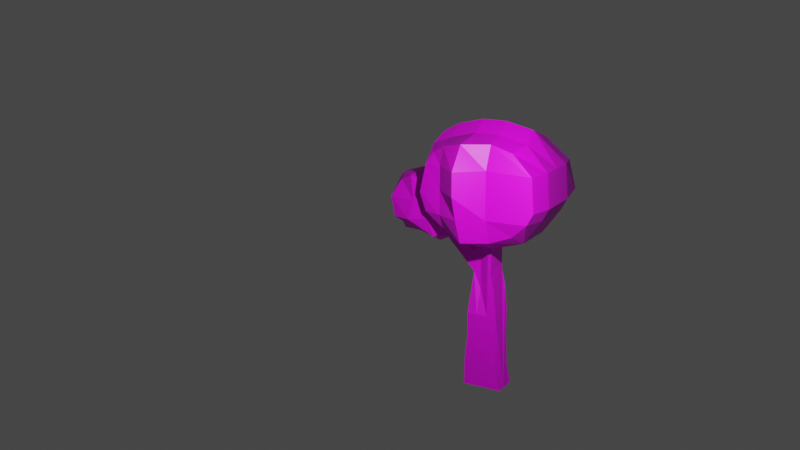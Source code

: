 # Source: tree.blend  (saved by Blender 2.83.20; exported with 4.5.12 LTS)
import bpy
from mathutils import Matrix  # noqa: F401  (used for matrix-valued properties, if any)

bpy.ops.wm.read_factory_settings(use_empty=True)
scene = bpy.context.scene
scene.name = 'Scene'

# ---- collections
col_collection = bpy.data.collections.new('Collection'); scene.collection.children.link(col_collection)
col_collection_1 = bpy.data.collections.new('Collection 1'); scene.collection.children.link(col_collection_1)

# ---- images (referenced by path relative to the original .blend; pixels are not part of the script)
import os
ASSET_DIR = os.environ.get("B2B_ASSET_DIR", "")  # directory of the original .blend (textures are referenced by path, not embedded)
HERE = os.path.dirname(os.path.abspath(__file__))  # packed textures are extracted next to this script under _unpacked/

def load_image(name, relpath, width, height, colorspace="sRGB"):
    """Load a texture the original file referenced (path relative to the .blend, or extracted next to this script)."""
    p = next((c for c in (os.path.join(HERE, relpath), os.path.join(ASSET_DIR, relpath)) if relpath and os.path.exists(c)), "")
    if p:
        img = bpy.data.images.load(p, check_existing=True)
        img.name = name
    else:  # same state as the original file: an image datablock whose file is absent (Cycles renders it pink)
        img = bpy.data.images.new(name, width, height)
        img.source = "FILE"
        img.filepath = "//" + (relpath or name)
    img.colorspace_settings.name = colorspace
    return img
img_purple_jpg = load_image('purple.jpg', 'purple.jpg', 1024, 1024, 'sRGB')
img_brown_jpg = load_image('brown.jpg', 'brown.jpg', 1024, 1024, 'sRGB')

# ---- materials (node trees are filled in below, after node groups)
mat_leaf = bpy.data.materials.new('leaf')
mat_leaf.use_transparent_shadow = False
mat_trunk = bpy.data.materials.new('trunk')
mat_trunk.use_transparent_shadow = False

# ---- material node trees
mat_leaf.use_nodes = True; mat_leaf.node_tree.nodes.clear()
_N = mat_leaf.node_tree.nodes; _L = mat_leaf.node_tree.links
n0 = _N.new('ShaderNodeBsdfPrincipled'); n0.name = 'Principled BSDF'; n0.location = (10, 300)
n0.distribution = 'GGX'
n0.subsurface_method = 'BURLEY'
n0.inputs[3].default_value = 1.45
n0.inputs[27].default_value = (0.0, 0.0, 0.0, 1.0)
n0.inputs[28].default_value = 1.0
n1 = _N.new('ShaderNodeOutputMaterial'); n1.name = 'Material Output'; n1.location = (300, 300)
n2 = _N.new('ShaderNodeTexImage'); n2.name = 'Image Texture'; n2.location = (-280, 270)
n2.image = img_purple_jpg
_L.new(n0.outputs[0], n1.inputs[0])
_L.new(n2.outputs[0], n0.inputs[0])
n1.is_active_output = True
mat_trunk.use_nodes = True; mat_trunk.node_tree.nodes.clear()
_N = mat_trunk.node_tree.nodes; _L = mat_trunk.node_tree.links
n0 = _N.new('ShaderNodeBsdfPrincipled'); n0.name = 'Principled BSDF'; n0.location = (10, 300)
n0.distribution = 'GGX'
n0.subsurface_method = 'BURLEY'
n0.inputs[3].default_value = 1.45
n0.inputs[27].default_value = (0.0, 0.0, 0.0, 1.0)
n0.inputs[28].default_value = 1.0
n1 = _N.new('ShaderNodeOutputMaterial'); n1.name = 'Material Output'; n1.location = (300, 300)
n2 = _N.new('ShaderNodeTexImage'); n2.name = 'Image Texture'; n2.location = (-334, 181)
n2.image = img_brown_jpg
_L.new(n0.outputs[0], n1.inputs[0])
_L.new(n2.outputs[0], n0.inputs[0])
n1.is_active_output = True

# ---- world
world_world = bpy.data.worlds.new('World'); scene.world = world_world
world_world.use_nodes = True; world_world.node_tree.nodes.clear()
_N = world_world.node_tree.nodes; _L = world_world.node_tree.links
n0 = _N.new('ShaderNodeOutputWorld'); n0.name = 'World Output'; n0.location = (300, 300)
n1 = _N.new('ShaderNodeBackground'); n1.name = 'Background'; n1.location = (10, 300)
n1.inputs[0].default_value = (0.05088, 0.05088, 0.05088, 1.0)
_L.new(n1.outputs[0], n0.inputs[0])
n0.is_active_output = True
world_world.color = (0.05088, 0.05088, 0.05088)
world_world.use_sun_shadow = False
world_world.sun_shadow_jitter_overblur = 0.0

# ---- cameras
cam_camera = bpy.data.cameras.new('Camera')
cam_camera.clip_end = 100.0
cam_camera.ortho_scale = 7.314

# ---- lights
light_light = bpy.data.lights.new('Light', 'POINT')
light_light.transmission_factor = 0.0
light_light.energy = 1000.0
light_light.shadow_soft_size = 0.1
light_light.shadow_maximum_resolution = 0.006
light_light.use_absolute_resolution = True

# ---- meshes
me_cube_003 = bpy.data.meshes.new('Cube.003')
me_cube_003.from_pydata([(-0.3397, 0.2755, 3.122), (-0.4722, 0.5516, 2.963), (-0.5075, 0.2402, 3.319), (-0.1431, 0.2137, 2.963), (0.3539, 0.2137, 2.963), (-0.1431, 0.1783, 3.319), (-0.1431, 0.5516, 2.804), (0.3539, 0.5516, 2.804), (-0.1431, 1.004, 2.954), (-0.4722, 1.004, 3.113), (0.3539, 1.004, 2.954), (-0.1431, 1.386, 2.981), (-0.3485, 1.28, 3.14), (0.2479, 1.289, 2.981), (-0.1431, 1.545, 3.301), (-0.5163, 1.439, 3.301), (0.2479, 1.448, 3.301), (-0.1431, 1.625, 3.727), (-0.5163, 1.519, 3.727), (0.2479, 1.528, 3.727), (-0.1431, 1.439, 4.171), (-0.4015, 1.333, 4.092), (0.1684, 1.439, 4.171), (-0.1431, 1.049, 4.295), (-0.5252, 1.049, 4.215), (0.1684, 1.049, 4.295), (-0.1431, 0.6311, 4.206), (-0.5252, 0.6311, 4.127), (0.1684, 0.6311, 4.206), (-0.1431, 0.3815, 3.959), (-0.3927, 0.4433, 3.88), (0.1684, 0.3815, 3.959), (-0.1431, 0.05467, 3.798), (-0.5075, 0.1165, 3.798), (0.3539, 0.05467, 3.798), (0.5593, 0.2225, 3.798), (0.3539, 0.1783, 3.319), (0.6653, 0.3462, 3.38), (0.5858, 0.3815, 3.104), (0.7889, 0.6046, 3.442), (0.7889, 1.049, 3.363), (0.6829, 0.5516, 3.798), (0.7094, 0.5516, 2.945), (0.7094, 1.004, 3.095), (0.6034, 1.289, 3.122), (0.6829, 1.448, 3.363), (0.5769, 1.528, 3.727), (0.3473, 1.342, 4.145), (0.6829, 0.9248, 3.727), (0.4533, 1.049, 4.268), (0.4533, 0.6311, 4.18), (0.3296, 0.5493, 3.933), (-0.64, 0.5516, 3.798), (-0.64, 0.9248, 3.727), (-0.64, 0.6046, 3.38), (-0.64, 1.049, 3.301), (0.1376, -0.2306, 2.68), (0.2753, -0.1283, -0.241), (0.2753, -0.6889, 2.956), (0.2753, -0.9486, -0.2599), (-0.1193, -0.2306, 2.669), (-0.2899, -0.1283, -0.241), (-0.2899, -0.6889, 2.956), (-0.2899, -0.9486, -0.2599), (-0.2899, -0.3891, -0.2473), (-0.2899, -0.6206, -0.2473), (-0.2899, -0.6206, 2.956), (-0.1193, -0.3891, 2.94), (0.2753, -0.6206, -0.2473), (0.2753, -0.3891, -0.2473), (0.2753, -0.3891, 2.956), (0.2753, -0.6206, 2.956), (-0.07689, -0.9486, -0.2599), (0.1115, -0.9486, -0.2599), (-0.07689, -0.2306, 2.685), (0.1115, -0.2306, 2.685), (0.1115, -0.1283, -0.241), (-0.07689, -0.1283, -0.241), (0.1115, -0.6889, 2.956), (-0.07689, -0.6889, 2.956), (0.1115, -0.3891, -0.2473), (-0.07689, -0.3891, -0.2473), (0.1115, -0.6206, -0.2473), (-0.07689, -0.6206, -0.2473), (-0.07689, -0.3891, 2.956), (0.1115, -0.3891, 2.956), (-0.07689, -0.6206, 2.956), (0.1115, -0.6206, 2.956), (-0.1193, 0.7532, 3.497), (-0.1193, -0.2385, 2.232), (-0.2899, -0.1834, 1.354), (-0.2899, -0.1834, 0.8205), (-0.2899, -0.1283, 0.2929), (-0.2899, -0.8266, 0.2992), (-0.2899, -0.8266, 0.8331), (-0.2899, -0.8266, 1.367), (-0.2899, -0.7715, 1.888), (-0.2899, -0.6889, 2.422), (0.2753, -0.6889, 2.422), (0.2753, -0.7715, 1.888), (0.2753, -0.8266, 1.367), (0.2753, -0.8266, 0.8331), (0.2753, -0.8266, 0.2992), (0.1376, 0.7532, 3.508), (0.1376, -0.2385, 2.242), (0.2753, -0.1834, 1.354), (0.2753, -0.1834, 0.8205), (0.2753, -0.1283, 0.2929), (0.2753, -0.3891, 2.422), (0.2753, -0.3891, 1.888), (0.2753, -0.3891, 1.354), (0.2753, -0.3891, 0.8205), (0.2753, -0.3891, 0.2866), (0.2753, -0.6206, 2.422), (0.2753, -0.6206, 1.888), (0.2753, -0.6206, 1.354), (0.2753, -0.6206, 0.8205), (0.2753, -0.6206, 0.2866), (-0.2899, -0.6206, 2.422), (-0.2899, -0.6206, 1.888), (-0.2899, -0.6206, 1.354), (-0.2899, -0.6206, 0.8205), (-0.2899, -0.6206, 0.2866), (-0.1193, -0.3891, 2.407), (-0.1193, -0.3891, 1.873), (-0.2899, -0.3891, 1.354), (-0.2899, -0.3891, 0.8205), (-0.2899, -0.3891, 0.2866), (-0.07689, 0.7532, 3.513), (-0.07689, -0.2385, 2.248), (-0.07689, -0.1834, 1.354), (-0.07689, -0.1834, 0.8205), (-0.07689, -0.1283, 0.2929), (0.1115, 0.7532, 3.513), (0.1115, -0.2385, 2.248), (0.1115, -0.1834, 1.354), (0.1115, -0.1834, 0.8205), (0.1115, -0.1283, 0.2929), (-0.1193, 0.8045, 3.36), (-0.2899, -0.6889, 2.263), (0.2753, -0.6889, 2.263), (0.1376, 0.8045, 3.371), (0.2753, -0.3891, 2.263), (0.2753, -0.6206, 2.263), (-0.2899, -0.6206, 2.263), (-0.1193, -0.3891, 2.247), (-0.07689, 0.8045, 3.376), (0.1115, 0.8045, 3.376), (-0.8376, -1.362, 3.286), (-0.8376, -0.8895, 3.103), (-0.5008, -1.485, 3.103), (-1.008, -1.736, 3.616), (-1.008, -1.872, 3.865), (-1.008, -0.8623, 3.603), (-0.5008, -1.859, 3.616), (-0.5008, -1.995, 3.865), (-0.0007793, -1.859, 3.616), (-0.0007794, -1.485, 3.103), (-0.0007793, -1.995, 3.865), (0.4992, -1.859, 3.616), (0.4992, -1.485, 3.103), (0.4992, -1.995, 3.865), (0.9924, -1.736, 3.616), (0.802, -1.362, 3.28), (1.278, -1.872, 3.912), (1.094, -0.9439, 3.603), (0.904, -0.9711, 3.096), (1.38, -0.9439, 4.15), (1.094, -0.4439, 3.603), (0.904, -0.4711, 3.096), (1.38, -0.4439, 4.15), (1.094, 0.05606, 3.603), (0.904, 0.05606, 3.28), (1.38, 0.05606, 4.15), (0.9924, 0.6377, 3.603), (0.802, 0.4609, 3.416), (1.278, 0.7737, 4.035), (0.404, 0.5153, 3.603), (0.404, 0.3385, 3.239), (0.404, 0.6513, 3.987), (-0.09598, 0.5153, 3.603), (-0.09598, 0.3385, 3.239), (-0.09598, 0.6513, 3.987), (-0.5076, 0.6377, 3.603), (-0.5076, 0.4609, 3.239), (-0.5076, 0.7737, 3.987), (-0.8784, 0.5153, 3.603), (-0.7084, 0.3385, 3.422), (-0.8784, 0.6513, 3.987), (-1.008, 0.1377, 3.603), (-0.8376, 0.1377, 3.286), (-1.008, 0.1377, 4.103), (-1.28, -0.3419, 3.603), (-1.11, -0.3691, 3.103), (-1.45, -0.3419, 4.11), (-1.45, -0.3419, 4.61), (-1.008, -0.8623, 4.103), (-1.008, -0.8623, 4.603), (-0.8784, -0.8963, 5.11), (-1.008, -1.818, 4.576), (-0.8784, -1.362, 4.974), (-0.5008, -1.94, 4.576), (-0.5008, -1.485, 5.103), (-0.0007793, -1.94, 4.576), (-0.164, -1.485, 5.327), (0.4992, -1.94, 4.576), (0.4992, -1.485, 5.103), (0.9924, -1.818, 4.576), (0.8292, -1.362, 4.919), (1.094, -0.9439, 4.603), (0.9312, -0.9779, 5.055), (1.094, -0.4439, 4.603), (0.9312, -0.4779, 5.055), (1.094, 0.05606, 4.603), (0.9312, 0.05606, 4.919), (0.9924, 0.6377, 4.603), (0.8292, 0.5357, 4.763), (0.404, 0.5153, 4.603), (0.404, 0.4133, 4.946), (-0.09598, 0.5153, 4.603), (-0.2592, 0.4133, 5.171), (-0.5076, 0.6377, 4.603), (-0.5076, 0.5357, 4.946), (-0.8784, 0.5153, 4.603), (-0.7492, 0.4133, 4.817), (-1.008, 0.1377, 4.603), (-0.8784, 0.1377, 4.974), (-1.15, -0.3759, 5.11), (-0.5076, 0.1377, 5.103), (-0.1708, 0.1377, 5.327), (-0.5076, -0.3963, 5.239), (-0.1708, -0.3963, 5.463), (-0.5076, -0.8963, 5.239), (-0.1708, -0.8963, 5.463), (0.4924, -0.8963, 5.239), (0.4924, -0.3963, 5.239), (0.4924, 0.1377, 5.103), (-0.5076, -0.3895, 2.919), (-0.00758, -0.3895, 2.919), (-0.5076, -0.8895, 2.919), (-0.5076, 0.1377, 3.103), (-0.00758, 0.1377, 3.103), (0.4924, 0.1377, 3.103), (0.4924, -0.3895, 2.919), (0.4924, -0.8895, 2.919), (-0.00758, -0.8895, 2.919)], [], [(1, 6, 3, 0), (0, 2, 54, 1), (3, 5, 2, 0), (6, 7, 4, 3), (4, 36, 5, 3), (9, 8, 6, 1), (8, 10, 7, 6), (12, 11, 8, 9), (11, 13, 10, 8), (12, 15, 14, 11), (11, 14, 16, 13), (15, 18, 17, 14), (14, 17, 19, 16), (18, 21, 20, 17), (17, 20, 22, 19), (20, 21, 24, 23), (22, 20, 23, 25), (23, 24, 27, 26), (25, 23, 26, 28), (26, 27, 30, 29), (28, 26, 29, 31), (32, 29, 30, 33), (34, 31, 29, 32), (5, 32, 33, 2), (36, 34, 32, 5), (35, 51, 31, 34), (37, 35, 34, 36), (38, 37, 36, 4), (42, 39, 37, 38), (39, 41, 35, 37), (43, 40, 39, 42), (40, 48, 41, 39), (7, 42, 38, 4), (10, 43, 42, 7), (13, 44, 43, 10), (44, 45, 40, 43), (13, 16, 45, 44), (45, 46, 48, 40), (16, 19, 46, 45), (46, 47, 49, 48), (19, 22, 47, 46), (48, 49, 50, 41), (47, 22, 25, 49), (49, 25, 28, 50), (50, 28, 31, 51), (41, 50, 51, 35), (33, 30, 27, 52), (2, 33, 52, 54), (52, 27, 24, 53), (54, 52, 53, 55), (1, 54, 55, 9), (55, 53, 18, 15), (9, 55, 15, 12), (53, 24, 21, 18), (86, 66, 62, 79), (123, 67, 60, 88), (82, 68, 59, 73), (133, 75, 56, 103), (113, 71, 58, 98), (103, 56, 70, 108), (108, 70, 71, 113), (76, 57, 69, 80), (80, 69, 68, 82), (97, 62, 66, 118), (118, 66, 67, 123), (74, 60, 67, 84), (84, 67, 66, 86), (70, 85, 87, 71), (85, 84, 86, 87), (56, 75, 85, 70), (75, 74, 84, 85), (64, 81, 83, 65), (81, 80, 82, 83), (61, 77, 81, 64), (77, 76, 80, 81), (88, 60, 74, 128), (128, 74, 75, 133), (65, 83, 72, 63), (83, 82, 73, 72), (71, 87, 78, 58), (87, 86, 79, 78), (77, 132, 137, 76), (132, 131, 136, 137), (131, 130, 135, 136), (130, 129, 134, 135), (146, 128, 133, 147), (61, 92, 132, 77), (92, 91, 131, 132), (91, 90, 130, 131), (90, 89, 129, 130), (138, 88, 128, 146), (65, 122, 127, 64), (122, 121, 126, 127), (121, 120, 125, 126), (120, 119, 124, 125), (144, 118, 123, 145), (63, 93, 122, 65), (93, 94, 121, 122), (94, 95, 120, 121), (95, 96, 119, 120), (139, 97, 118, 144), (69, 112, 117, 68), (112, 111, 116, 117), (111, 110, 115, 116), (110, 109, 114, 115), (142, 108, 113, 143), (57, 107, 112, 69), (107, 106, 111, 112), (106, 105, 110, 111), (105, 104, 109, 110), (141, 103, 108, 142), (68, 117, 102, 59), (117, 116, 101, 102), (116, 115, 100, 101), (115, 114, 99, 100), (143, 113, 98, 140), (76, 137, 107, 57), (137, 136, 106, 107), (136, 135, 105, 106), (135, 134, 104, 105), (147, 133, 103, 141), (64, 127, 92, 61), (127, 126, 91, 92), (126, 125, 90, 91), (125, 124, 89, 90), (145, 123, 88, 138), (124, 145, 138, 89), (134, 147, 141, 104), (114, 143, 140, 99), (104, 141, 142, 109), (109, 142, 143, 114), (96, 139, 144, 119), (119, 144, 145, 124), (89, 138, 146, 129), (129, 146, 147, 134), (73, 59, 102, 101, 100, 99, 140, 98, 58, 78, 79, 62, 97, 139, 96, 95, 94, 93, 63, 72), (148, 151, 153, 149), (149, 239, 150, 148), (150, 154, 151, 148), (154, 155, 152, 151), (151, 152, 196, 153), (157, 156, 154, 150), (156, 158, 155, 154), (160, 159, 156, 157), (159, 161, 158, 156), (163, 162, 159, 160), (162, 164, 161, 159), (166, 165, 162, 163), (165, 167, 164, 162), (169, 168, 165, 166), (168, 170, 167, 165), (172, 171, 168, 169), (171, 173, 170, 168), (175, 174, 171, 172), (174, 176, 173, 171), (178, 177, 174, 175), (177, 179, 176, 174), (181, 180, 177, 178), (180, 182, 179, 177), (184, 183, 180, 181), (183, 185, 182, 180), (187, 186, 183, 184), (186, 188, 185, 183), (190, 189, 186, 187), (189, 191, 188, 186), (193, 192, 189, 190), (192, 194, 191, 189), (149, 153, 192, 193), (153, 196, 194, 192), (196, 197, 195, 194), (194, 195, 225, 191), (152, 199, 197, 196), (197, 198, 227, 195), (199, 200, 198, 197), (201, 202, 200, 199), (155, 201, 199, 152), (203, 204, 202, 201), (158, 203, 201, 155), (205, 206, 204, 203), (161, 205, 203, 158), (207, 208, 206, 205), (164, 207, 205, 161), (209, 210, 208, 207), (167, 209, 207, 164), (211, 212, 210, 209), (170, 211, 209, 167), (213, 214, 212, 211), (173, 213, 211, 170), (215, 216, 214, 213), (176, 215, 213, 173), (217, 218, 216, 215), (179, 217, 215, 176), (219, 220, 218, 217), (182, 219, 217, 179), (221, 222, 220, 219), (185, 221, 219, 182), (223, 224, 222, 221), (188, 223, 221, 185), (225, 226, 224, 223), (191, 225, 223, 188), (195, 227, 226, 225), (222, 224, 226, 228), (228, 226, 227, 230), (220, 222, 228, 229), (229, 228, 230, 231), (230, 227, 198, 232), (231, 230, 232, 233), (232, 198, 200, 202), (233, 232, 202, 204), (234, 233, 204, 206), (235, 231, 233, 234), (210, 234, 206, 208), (212, 235, 234, 210), (214, 236, 235, 212), (236, 229, 231, 235), (216, 218, 236, 214), (218, 220, 229, 236), (190, 240, 237, 193), (193, 237, 239, 149), (240, 241, 238, 237), (237, 238, 245, 239), (187, 184, 240, 190), (184, 181, 241, 240), (181, 178, 242, 241), (241, 242, 243, 238), (242, 172, 169, 243), (178, 175, 172, 242), (243, 169, 166, 244), (238, 243, 244, 245), (244, 166, 163, 160), (245, 244, 160, 157), (239, 245, 157, 150)])
me_cube_003.polygons.foreach_set('material_index', [0, 0, 0, 0, 0, 0, 0, 0, 0, 0, 0, 0, 0, 0, 0, 0, 0, 0, 0, 0, 0, 0, 0, 0, 0, 0, 0, 0, 0, 0, 0, 0, 0, 0, 0, 0, 0, 0, 0, 0, 0, 0, 0, 0, 0, 0, 0, 0, 0, 0, 0, 0, 0, 0, 1, 1, 1, 1, 1, 1, 1, 1, 1, 1, 1, 1, 1, 1, 1, 1, 1, 1, 1, 1, 1, 1, 1, 1, 1, 1, 1, 1, 1, 1, 1, 1, 1, 1, 1, 1, 1, 1, 1, 1, 1, 1, 1, 1, 1, 1, 1, 1, 1, 1, 1, 1, 1, 1, 1, 1, 1, 1, 1, 1, 1, 1, 1, 1, 1, 1, 1, 1, 1, 1, 1, 1, 1, 1, 1, 1, 1, 1, 1, 1, 1, 1, 0, 0, 0, 0, 0, 0, 0, 0, 0, 0, 0, 0, 0, 0, 0, 0, 0, 0, 0, 0, 0, 0, 0, 0, 0, 0, 0, 0, 0, 0, 0, 0, 0, 0, 0, 0, 0, 0, 0, 0, 0, 0, 0, 0, 0, 0, 0, 0, 0, 0, 0, 0, 0, 0, 0, 0, 0, 0, 0, 0, 0, 0, 0, 0, 0, 0, 0, 0, 0, 0, 0, 0, 0, 0, 0, 0, 0, 0, 0, 0, 0, 0, 0, 0, 0, 0, 0, 0, 0, 0, 0, 0, 0, 0, 0, 0])
_uv = me_cube_003.uv_layers.new(name='UVMap')
_uv.uv.foreach_set('vector', [0.3891, 0.4795, 0.3891, 0.459, 0.4326, 0.4795, 0.4246, 0.5, 0.4246, 0.5, 0.4292, 0.5253, 0.3823, 0.5332, 0.3891, 0.4795, 0.4326, 0.4795, 0.4371, 0.5253, 0.4292, 0.5253, 0.4246, 0.5, 0.3891, 0.459, 0.3891, 0.459, 0.4326, 0.4795, 0.4326, 0.4795, 0.4326, 0.4795, 0.4371, 0.5253, 0.4371, 0.5253, 0.4326, 0.4795, 0.3308, 0.4988, 0.3308, 0.4784, 0.3891, 0.459, 0.3891, 0.4795, 0.3308, 0.4784, 0.3308, 0.4784, 0.3891, 0.459, 0.3891, 0.459, 0.2953, 0.5022, 0.2816, 0.4818, 0.3308, 0.4784, 0.3308, 0.4988, 0.2816, 0.4818, 0.2941, 0.4818, 0.3308, 0.4784, 0.3308, 0.4784, 0.2953, 0.5022, 0.2748, 0.523, 0.2611, 0.523, 0.2816, 0.4818, 0.2816, 0.4818, 0.2611, 0.523, 0.2737, 0.523, 0.2941, 0.4818, 0.2748, 0.523, 0.2646, 0.5779, 0.2509, 0.5779, 0.2611, 0.523, 0.2611, 0.523, 0.2509, 0.5779, 0.2634, 0.5779, 0.2737, 0.523, 0.2646, 0.5779, 0.2884, 0.6248, 0.2748, 0.635, 0.2509, 0.5779, 0.2509, 0.5779, 0.2748, 0.635, 0.2748, 0.635, 0.2634, 0.5779, 0.2748, 0.635, 0.2884, 0.6248, 0.3251, 0.6407, 0.3251, 0.6509, 0.2748, 0.635, 0.2748, 0.635, 0.3251, 0.6509, 0.3251, 0.6509, 0.3251, 0.6509, 0.3251, 0.6407, 0.3788, 0.6293, 0.3788, 0.6396, 0.3251, 0.6509, 0.3251, 0.6509, 0.3788, 0.6396, 0.3788, 0.6396, 0.3788, 0.6396, 0.3788, 0.6293, 0.403, 0.5975, 0.411, 0.6077, 0.3788, 0.6396, 0.3788, 0.6396, 0.411, 0.6077, 0.411, 0.6077, 0.4531, 0.587, 0.411, 0.6077, 0.403, 0.5975, 0.4451, 0.587, 0.4531, 0.587, 0.411, 0.6077, 0.411, 0.6077, 0.4531, 0.587, 0.4371, 0.5253, 0.4531, 0.587, 0.4451, 0.587, 0.4292, 0.5253, 0.4371, 0.5253, 0.4531, 0.587, 0.4531, 0.587, 0.4371, 0.5253, 0.4314, 0.587, 0.3894, 0.6043, 0.411, 0.6077, 0.4531, 0.587, 0.4155, 0.5332, 0.4314, 0.587, 0.4531, 0.587, 0.4371, 0.5253, 0.411, 0.4977, 0.4155, 0.5332, 0.4371, 0.5253, 0.4326, 0.4795, 0.3891, 0.4772, 0.3823, 0.5412, 0.4155, 0.5332, 0.411, 0.4977, 0.3823, 0.5412, 0.3891, 0.587, 0.4314, 0.587, 0.4155, 0.5332, 0.3308, 0.4966, 0.3251, 0.531, 0.3823, 0.5412, 0.3891, 0.4772, 0.3251, 0.531, 0.341, 0.5779, 0.3891, 0.587, 0.3823, 0.5412, 0.3891, 0.459, 0.3891, 0.4772, 0.411, 0.4977, 0.4326, 0.4795, 0.3308, 0.4784, 0.3308, 0.4966, 0.3891, 0.4772, 0.3891, 0.459, 0.2941, 0.4818, 0.2941, 0.5, 0.3308, 0.4966, 0.3308, 0.4784, 0.2941, 0.5, 0.2737, 0.531, 0.3251, 0.531, 0.3308, 0.4966, 0.2941, 0.4818, 0.2737, 0.523, 0.2737, 0.531, 0.2941, 0.5, 0.2737, 0.531, 0.2634, 0.5779, 0.341, 0.5779, 0.3251, 0.531, 0.2737, 0.523, 0.2634, 0.5779, 0.2634, 0.5779, 0.2737, 0.531, 0.2634, 0.5779, 0.2873, 0.6316, 0.3251, 0.6475, 0.341, 0.5779, 0.2634, 0.5779, 0.2748, 0.635, 0.2873, 0.6316, 0.2634, 0.5779, 0.341, 0.5779, 0.3251, 0.6475, 0.3788, 0.6362, 0.3891, 0.587, 0.2873, 0.6316, 0.2748, 0.635, 0.3251, 0.6509, 0.3251, 0.6475, 0.3251, 0.6475, 0.3251, 0.6509, 0.3788, 0.6396, 0.3788, 0.6362, 0.3788, 0.6362, 0.3788, 0.6396, 0.411, 0.6077, 0.3894, 0.6043, 0.3891, 0.587, 0.3788, 0.6362, 0.3894, 0.6043, 0.4314, 0.587, 0.4451, 0.587, 0.403, 0.5975, 0.3788, 0.6293, 0.3891, 0.587, 0.4292, 0.5253, 0.4451, 0.587, 0.3891, 0.587, 0.3823, 0.5332, 0.3891, 0.587, 0.3788, 0.6293, 0.3251, 0.6407, 0.341, 0.5779, 0.3823, 0.5332, 0.3891, 0.587, 0.341, 0.5779, 0.3251, 0.523, 0.3891, 0.4795, 0.3823, 0.5332, 0.3251, 0.523, 0.3308, 0.4988, 0.3251, 0.523, 0.341, 0.5779, 0.2646, 0.5779, 0.2748, 0.523, 0.3308, 0.4988, 0.3251, 0.523, 0.2748, 0.523, 0.2953, 0.5022, 0.341, 0.5779, 0.3251, 0.6407, 0.2884, 0.6248, 0.2646, 0.5779, 0.54, 0.4786, 0.54, 0.4786, 0.5488, 0.4786, 0.5488, 0.4786, 0.5102, 0.4079, 0.5102, 0.4766, 0.4898, 0.4417, 0.3631, 0.5483, 0.54, 0.06624, 0.54, 0.06624, 0.5822, 0.06462, 0.5822, 0.06462, 0.3631, 0.5503, 0.4898, 0.4437, 0.4898, 0.4431, 0.3631, 0.5496, 0.54, 0.4099, 0.54, 0.4786, 0.5488, 0.4786, 0.5488, 0.4099, 0.3631, 0.5496, 0.4898, 0.4431, 0.5102, 0.4786, 0.5102, 0.4099, 0.5102, 0.4099, 0.5102, 0.4786, 0.54, 0.4786, 0.54, 0.4099, 0.4766, 0.06706, 0.4766, 0.06706, 0.5102, 0.06624, 0.5102, 0.06624, 0.5102, 0.06624, 0.5102, 0.06624, 0.54, 0.06624, 0.54, 0.06624, 0.5488, 0.4099, 0.5488, 0.4786, 0.54, 0.4786, 0.54, 0.4099, 0.54, 0.4099, 0.54, 0.4786, 0.5102, 0.4766, 0.5102, 0.4079, 0.4898, 0.4437, 0.4898, 0.4417, 0.5102, 0.4766, 0.5102, 0.4786, 0.5102, 0.4786, 0.5102, 0.4766, 0.54, 0.4786, 0.54, 0.4786, 0.5102, 0.4786, 0.5102, 0.4786, 0.54, 0.4786, 0.54, 0.4786, 0.5102, 0.4786, 0.5102, 0.4786, 0.54, 0.4786, 0.54, 0.4786, 0.4898, 0.4431, 0.4898, 0.4437, 0.5102, 0.4786, 0.5102, 0.4786, 0.4898, 0.4437, 0.4898, 0.4437, 0.5102, 0.4786, 0.5102, 0.4786, 0.5102, 0.06624, 0.5102, 0.06624, 0.54, 0.06624, 0.54, 0.06624, 0.5102, 0.06624, 0.5102, 0.06624, 0.54, 0.06624, 0.54, 0.06624, 0.4766, 0.06706, 0.4766, 0.06706, 0.5102, 0.06624, 0.5102, 0.06624, 0.4766, 0.06706, 0.4766, 0.06706, 0.5102, 0.06624, 0.5102, 0.06624, 0.3631, 0.5483, 0.4898, 0.4417, 0.4898, 0.4437, 0.3631, 0.5503, 0.3631, 0.5503, 0.4898, 0.4437, 0.4898, 0.4437, 0.3631, 0.5503, 0.54, 0.06624, 0.54, 0.06624, 0.5822, 0.06462, 0.5822, 0.06462, 0.54, 0.06624, 0.54, 0.06624, 0.5822, 0.06462, 0.5822, 0.06462, 0.54, 0.4786, 0.54, 0.4786, 0.5488, 0.4786, 0.5488, 0.4786, 0.54, 0.4786, 0.54, 0.4786, 0.5488, 0.4786, 0.5488, 0.4786, 0.4766, 0.06706, 0.4766, 0.1358, 0.4766, 0.1358, 0.4766, 0.06706, 0.4766, 0.1358, 0.4837, 0.2037, 0.4837, 0.2037, 0.4766, 0.1358, 0.4837, 0.2037, 0.4837, 0.2724, 0.4837, 0.2724, 0.4837, 0.2037, 0.4837, 0.2724, 0.4908, 0.3874, 0.4908, 0.3874, 0.4837, 0.2724, 0.3565, 0.5327, 0.3631, 0.5503, 0.3631, 0.5503, 0.3565, 0.5327, 0.4766, 0.06706, 0.4766, 0.1358, 0.4766, 0.1358, 0.4766, 0.06706, 0.4766, 0.1358, 0.4837, 0.2037, 0.4837, 0.2037, 0.4766, 0.1358, 0.4837, 0.2037, 0.4837, 0.2724, 0.4837, 0.2724, 0.4837, 0.2037, 0.4837, 0.2724, 0.4908, 0.3854, 0.4908, 0.3874, 0.4837, 0.2724, 0.3565, 0.5306, 0.3631, 0.5483, 0.3631, 0.5503, 0.3565, 0.5327, 0.54, 0.06624, 0.54, 0.135, 0.5102, 0.135, 0.5102, 0.06624, 0.54, 0.135, 0.54, 0.2037, 0.5102, 0.2037, 0.5102, 0.135, 0.54, 0.2037, 0.54, 0.2724, 0.5102, 0.2724, 0.5102, 0.2037, 0.54, 0.2724, 0.54, 0.3412, 0.5102, 0.3391, 0.5102, 0.2724, 0.54, 0.3893, 0.54, 0.4099, 0.5102, 0.4079, 0.5102, 0.3873, 0.5822, 0.06462, 0.5665, 0.1366, 0.54, 0.135, 0.54, 0.06624, 0.5665, 0.1366, 0.5665, 0.2053, 0.54, 0.2037, 0.54, 0.135, 0.5665, 0.2053, 0.5665, 0.2741, 0.54, 0.2724, 0.54, 0.2037, 0.5665, 0.2741, 0.5594, 0.3412, 0.54, 0.3412, 0.54, 0.2724, 0.5488, 0.3893, 0.5488, 0.4099, 0.54, 0.4099, 0.54, 0.3893, 0.5102, 0.06624, 0.5102, 0.135, 0.54, 0.135, 0.54, 0.06624, 0.5102, 0.135, 0.5102, 0.2037, 0.54, 0.2037, 0.54, 0.135, 0.5102, 0.2037, 0.5102, 0.2724, 0.54, 0.2724, 0.54, 0.2037, 0.5102, 0.2724, 0.5102, 0.3412, 0.54, 0.3412, 0.54, 0.2724, 0.5102, 0.3893, 0.5102, 0.4099, 0.54, 0.4099, 0.54, 0.3893, 0.4766, 0.06706, 0.4766, 0.1358, 0.5102, 0.135, 0.5102, 0.06624, 0.4766, 0.1358, 0.4837, 0.2037, 0.5102, 0.2037, 0.5102, 0.135, 0.4837, 0.2037, 0.4837, 0.2724, 0.5102, 0.2724, 0.5102, 0.2037, 0.4837, 0.2724, 0.4908, 0.3867, 0.5102, 0.3412, 0.5102, 0.2724, 0.3565, 0.532, 0.3631, 0.5496, 0.5102, 0.4099, 0.5102, 0.3893, 0.54, 0.06624, 0.54, 0.135, 0.5665, 0.1366, 0.5822, 0.06462, 0.54, 0.135, 0.54, 0.2037, 0.5665, 0.2053, 0.5665, 0.1366, 0.54, 0.2037, 0.54, 0.2724, 0.5665, 0.2741, 0.5665, 0.2053, 0.54, 0.2724, 0.54, 0.3412, 0.5594, 0.3412, 0.5665, 0.2741, 0.54, 0.3893, 0.54, 0.4099, 0.5488, 0.4099, 0.5488, 0.3893, 0.4766, 0.06706, 0.4766, 0.1358, 0.4766, 0.1358, 0.4766, 0.06706, 0.4766, 0.1358, 0.4837, 0.2037, 0.4837, 0.2037, 0.4766, 0.1358, 0.4837, 0.2037, 0.4837, 0.2724, 0.4837, 0.2724, 0.4837, 0.2037, 0.4837, 0.2724, 0.4908, 0.3874, 0.4908, 0.3867, 0.4837, 0.2724, 0.3565, 0.5327, 0.3631, 0.5503, 0.3631, 0.5496, 0.3565, 0.532, 0.5102, 0.06624, 0.5102, 0.135, 0.4766, 0.1358, 0.4766, 0.06706, 0.5102, 0.135, 0.5102, 0.2037, 0.4837, 0.2037, 0.4766, 0.1358, 0.5102, 0.2037, 0.5102, 0.2724, 0.4837, 0.2724, 0.4837, 0.2037, 0.5102, 0.2724, 0.5102, 0.3391, 0.4908, 0.3854, 0.4837, 0.2724, 0.5102, 0.3873, 0.5102, 0.4079, 0.3631, 0.5483, 0.3565, 0.5306, 0.5102, 0.3391, 0.5102, 0.3873, 0.3565, 0.5306, 0.4908, 0.3854, 0.4908, 0.3874, 0.3565, 0.5327, 0.3565, 0.532, 0.4908, 0.3867, 0.54, 0.3412, 0.54, 0.3893, 0.5488, 0.3893, 0.5594, 0.3412, 0.4908, 0.3867, 0.3565, 0.532, 0.5102, 0.3893, 0.5102, 0.3412, 0.5102, 0.3412, 0.5102, 0.3893, 0.54, 0.3893, 0.54, 0.3412, 0.5594, 0.3412, 0.5488, 0.3893, 0.54, 0.3893, 0.54, 0.3412, 0.54, 0.3412, 0.54, 0.3893, 0.5102, 0.3873, 0.5102, 0.3391, 0.4908, 0.3854, 0.3565, 0.5306, 0.3565, 0.5327, 0.4908, 0.3874, 0.4908, 0.3874, 0.3565, 0.5327, 0.3565, 0.5327, 0.4908, 0.3874, 0.5822, 0.06462, 0.5822, 0.06462, 0.5665, 0.1366, 0.5665, 0.2053, 0.5665, 0.2741, 0.5594, 0.3412, 0.5488, 0.3893, 0.5488, 0.4099, 0.5488, 0.4786, 0.5488, 0.4786, 0.5488, 0.4786, 0.5488, 0.4786, 0.5488, 0.4099, 0.5488, 0.3893, 0.5594, 0.3412, 0.5665, 0.2741, 0.5665, 0.2053, 0.5665, 0.1366, 0.5822, 0.06462, 0.5822, 0.06462, 0.6355, 0.5211, 0.6836, 0.5636, 0.5711, 0.5619, 0.5746, 0.4975, 0.5746, 0.4975, 0.5746, 0.4739, 0.6512, 0.4975, 0.6355, 0.5211, 0.6512, 0.4975, 0.6994, 0.5636, 0.6836, 0.5636, 0.6355, 0.5211, 0.6994, 0.5636, 0.7169, 0.5956, 0.7011, 0.5956, 0.6836, 0.5636, 0.6836, 0.5636, 0.7011, 0.5956, 0.5711, 0.6262, 0.5711, 0.5619, 0.6512, 0.4975, 0.6994, 0.5636, 0.6994, 0.5636, 0.6512, 0.4975, 0.6994, 0.5636, 0.7169, 0.5956, 0.7169, 0.5956, 0.6994, 0.5636, 0.6512, 0.4975, 0.6994, 0.5636, 0.6994, 0.5636, 0.6512, 0.4975, 0.6994, 0.5636, 0.7169, 0.5956, 0.7169, 0.5956, 0.6994, 0.5636, 0.6355, 0.5203, 0.6836, 0.5636, 0.6994, 0.5636, 0.6512, 0.4975, 0.6836, 0.5636, 0.7011, 0.6017, 0.7169, 0.5956, 0.6994, 0.5636, 0.5851, 0.4966, 0.5816, 0.5619, 0.6836, 0.5636, 0.6355, 0.5203, 0.5816, 0.5619, 0.5816, 0.6324, 0.7011, 0.6017, 0.6836, 0.5636, 0.5207, 0.4966, 0.5172, 0.5619, 0.5816, 0.5619, 0.5851, 0.4966, 0.5172, 0.5619, 0.5172, 0.6324, 0.5816, 0.6324, 0.5816, 0.5619, 0.4529, 0.5203, 0.4529, 0.5619, 0.5172, 0.5619, 0.5207, 0.4966, 0.4529, 0.5619, 0.4529, 0.6324, 0.5172, 0.6324, 0.5172, 0.5619, 0.4008, 0.5378, 0.378, 0.5619, 0.4529, 0.5619, 0.4529, 0.5203, 0.378, 0.5619, 0.3605, 0.6175, 0.4529, 0.6324, 0.4529, 0.5619, 0.4165, 0.515, 0.3938, 0.5619, 0.378, 0.5619, 0.4008, 0.5378, 0.3938, 0.5619, 0.3763, 0.6114, 0.3605, 0.6175, 0.378, 0.5619, 0.4165, 0.515, 0.3938, 0.5619, 0.3938, 0.5619, 0.4165, 0.515, 0.3938, 0.5619, 0.3763, 0.6114, 0.3763, 0.6114, 0.3938, 0.5619, 0.4008, 0.515, 0.378, 0.5619, 0.3938, 0.5619, 0.4165, 0.515, 0.378, 0.5619, 0.3605, 0.6114, 0.3763, 0.6114, 0.3938, 0.5619, 0.4165, 0.5387, 0.3938, 0.5619, 0.378, 0.5619, 0.4008, 0.515, 0.3938, 0.5619, 0.3763, 0.6114, 0.3605, 0.6114, 0.378, 0.5619, 0.4424, 0.5211, 0.4424, 0.5619, 0.3938, 0.5619, 0.4165, 0.5387, 0.4424, 0.5619, 0.4424, 0.6262, 0.3763, 0.6114, 0.3938, 0.5619, 0.5076, 0.4975, 0.5041, 0.5619, 0.4424, 0.5619, 0.4424, 0.5211, 0.5041, 0.5619, 0.5041, 0.6271, 0.4424, 0.6262, 0.4424, 0.5619, 0.5746, 0.4975, 0.5711, 0.5619, 0.5041, 0.5619, 0.5076, 0.4975, 0.5711, 0.5619, 0.5711, 0.6262, 0.5041, 0.6271, 0.5041, 0.5619, 0.5711, 0.6262, 0.5711, 0.6906, 0.5041, 0.6915, 0.5041, 0.6271, 0.5041, 0.6271, 0.5041, 0.6915, 0.4424, 0.6906, 0.4424, 0.6262, 0.7011, 0.5956, 0.6941, 0.6871, 0.5711, 0.6906, 0.5711, 0.6262, 0.5711, 0.6906, 0.5755, 0.7558, 0.5085, 0.7558, 0.5041, 0.6915, 0.6941, 0.6871, 0.6355, 0.7383, 0.5755, 0.7558, 0.5711, 0.6906, 0.7099, 0.6871, 0.6512, 0.755, 0.6355, 0.7383, 0.6941, 0.6871, 0.7169, 0.5956, 0.7099, 0.6871, 0.6941, 0.6871, 0.7011, 0.5956, 0.7099, 0.6871, 0.6512, 0.7839, 0.6512, 0.755, 0.7099, 0.6871, 0.7169, 0.5956, 0.7099, 0.6871, 0.7099, 0.6871, 0.7169, 0.5956, 0.7099, 0.6871, 0.6512, 0.755, 0.6512, 0.7839, 0.7099, 0.6871, 0.7169, 0.5956, 0.7099, 0.6871, 0.7099, 0.6871, 0.7169, 0.5956, 0.6941, 0.6871, 0.6355, 0.7313, 0.6512, 0.755, 0.7099, 0.6871, 0.7011, 0.6017, 0.6941, 0.6871, 0.7099, 0.6871, 0.7169, 0.5956, 0.5816, 0.6906, 0.586, 0.7488, 0.6355, 0.7313, 0.6941, 0.6871, 0.5816, 0.6324, 0.5816, 0.6906, 0.6941, 0.6871, 0.7011, 0.6017, 0.5172, 0.6906, 0.5216, 0.7488, 0.586, 0.7488, 0.5816, 0.6906, 0.5172, 0.6324, 0.5172, 0.6906, 0.5816, 0.6906, 0.5816, 0.6324, 0.4529, 0.6906, 0.4529, 0.7313, 0.5216, 0.7488, 0.5172, 0.6906, 0.4529, 0.6324, 0.4529, 0.6906, 0.5172, 0.6906, 0.5172, 0.6324, 0.378, 0.6906, 0.3911, 0.7112, 0.4529, 0.7313, 0.4529, 0.6906, 0.3605, 0.6175, 0.378, 0.6906, 0.4529, 0.6906, 0.4529, 0.6324, 0.3938, 0.6906, 0.4069, 0.7348, 0.3911, 0.7112, 0.378, 0.6906, 0.3763, 0.6114, 0.3938, 0.6906, 0.378, 0.6906, 0.3605, 0.6175, 0.3938, 0.6906, 0.4069, 0.7637, 0.4069, 0.7348, 0.3938, 0.6906, 0.3763, 0.6114, 0.3938, 0.6906, 0.3938, 0.6906, 0.3763, 0.6114, 0.378, 0.6906, 0.3911, 0.7348, 0.4069, 0.7637, 0.3938, 0.6906, 0.3605, 0.6114, 0.378, 0.6906, 0.3938, 0.6906, 0.3763, 0.6114, 0.3938, 0.6906, 0.4069, 0.7182, 0.3911, 0.7348, 0.378, 0.6906, 0.3763, 0.6114, 0.3938, 0.6906, 0.378, 0.6906, 0.3605, 0.6114, 0.4424, 0.6906, 0.4424, 0.7383, 0.4069, 0.7182, 0.3938, 0.6906, 0.4424, 0.6262, 0.4424, 0.6906, 0.3938, 0.6906, 0.3763, 0.6114, 0.5041, 0.6915, 0.5085, 0.7558, 0.4424, 0.7383, 0.4424, 0.6906, 0.3911, 0.7348, 0.4069, 0.7182, 0.4424, 0.7383, 0.4424, 0.755, 0.4424, 0.755, 0.4424, 0.7383, 0.5085, 0.7558, 0.5111, 0.7725, 0.4069, 0.7637, 0.3911, 0.7348, 0.4424, 0.755, 0.4424, 0.7839, 0.4424, 0.7839, 0.4424, 0.755, 0.5111, 0.7725, 0.5111, 0.8014, 0.5111, 0.7725, 0.5085, 0.7558, 0.5755, 0.7558, 0.5755, 0.7725, 0.5111, 0.8014, 0.5111, 0.7725, 0.5755, 0.7725, 0.5755, 0.8014, 0.5755, 0.7725, 0.5755, 0.7558, 0.6355, 0.7383, 0.6512, 0.755, 0.5755, 0.8014, 0.5755, 0.7725, 0.6512, 0.755, 0.6512, 0.7839, 0.5755, 0.7725, 0.5755, 0.8014, 0.6512, 0.7839, 0.6512, 0.755, 0.5111, 0.7725, 0.5111, 0.8014, 0.5755, 0.8014, 0.5755, 0.7725, 0.586, 0.7488, 0.5755, 0.7725, 0.6512, 0.755, 0.6355, 0.7313, 0.5216, 0.7488, 0.5111, 0.7725, 0.5755, 0.7725, 0.586, 0.7488, 0.4529, 0.7313, 0.4424, 0.755, 0.5111, 0.7725, 0.5216, 0.7488, 0.4424, 0.755, 0.4424, 0.7839, 0.5111, 0.8014, 0.5111, 0.7725, 0.3911, 0.7112, 0.4069, 0.7348, 0.4424, 0.755, 0.4529, 0.7313, 0.4069, 0.7348, 0.4069, 0.7637, 0.4424, 0.7839, 0.4424, 0.755, 0.4424, 0.5211, 0.4424, 0.4975, 0.5102, 0.4739, 0.5076, 0.4975, 0.5076, 0.4975, 0.5102, 0.4739, 0.5746, 0.4739, 0.5746, 0.4975, 0.4424, 0.4975, 0.4424, 0.4975, 0.5102, 0.4739, 0.5102, 0.4739, 0.5102, 0.4739, 0.5102, 0.4739, 0.5746, 0.4739, 0.5746, 0.4739, 0.4165, 0.5387, 0.4008, 0.515, 0.4424, 0.4975, 0.4424, 0.5211, 0.4008, 0.515, 0.4165, 0.515, 0.4424, 0.4975, 0.4424, 0.4975, 0.4165, 0.515, 0.4165, 0.515, 0.4424, 0.4975, 0.4424, 0.4975, 0.4424, 0.4975, 0.4424, 0.4975, 0.5102, 0.4739, 0.5102, 0.4739, 0.4424, 0.4975, 0.4529, 0.5203, 0.5207, 0.4966, 0.5102, 0.4739, 0.4165, 0.515, 0.4008, 0.5378, 0.4529, 0.5203, 0.4424, 0.4975, 0.5102, 0.4739, 0.5207, 0.4966, 0.5851, 0.4966, 0.5746, 0.4739, 0.5102, 0.4739, 0.5102, 0.4739, 0.5746, 0.4739, 0.5746, 0.4739, 0.5746, 0.4739, 0.5851, 0.4966, 0.6355, 0.5203, 0.6512, 0.4975, 0.5746, 0.4739, 0.5746, 0.4739, 0.6512, 0.4975, 0.6512, 0.4975, 0.5746, 0.4739, 0.5746, 0.4739, 0.6512, 0.4975, 0.6512, 0.4975])
_uv.active_render = True
_uv = me_cube_003.uv_layers.new(name='UVMap.001')
_uv.uv.foreach_set('vector', [0.0, 0.0, 0.0, 0.0, 0.0, 0.0, 0.0, 0.0, 0.0, 0.0, 0.0, 0.0, 0.0, 0.0, 0.0, 0.0, 0.0, 0.0, 0.0, 0.0, 0.0, 0.0, 0.0, 0.0, 0.0, 0.0, 0.0, 0.0, 0.0, 0.0, 0.0, 0.0, 0.0, 0.0, 0.0, 0.0, 0.0, 0.0, 0.0, 0.0, 0.0, 0.0, 0.0, 0.0, 0.0, 0.0, 0.0, 0.0, 0.0, 0.0, 0.0, 0.0, 0.0, 0.0, 0.0, 0.0, 0.0, 0.0, 0.0, 0.0, 0.0, 0.0, 0.0, 0.0, 0.0, 0.0, 0.0, 0.0, 0.0, 0.0, 0.0, 0.0, 0.0, 0.0, 0.0, 0.0, 0.0, 0.0, 0.0, 0.0, 0.0, 0.0, 0.0, 0.0, 0.0, 0.0, 0.0, 0.0, 0.0, 0.0, 0.0, 0.0, 0.0, 0.0, 0.0, 0.0, 0.0, 0.0, 0.0, 0.0, 0.0, 0.0, 0.0, 0.0, 0.0, 0.0, 0.0, 0.0, 0.0, 0.0, 0.0, 0.0, 0.0, 0.0, 0.0, 0.0, 0.0, 0.0, 0.0, 0.0, 0.0, 0.0, 0.0, 0.0, 0.0, 0.0, 0.0, 0.0, 0.0, 0.0, 0.0, 0.0, 0.0, 0.0, 0.0, 0.0, 0.0, 0.0, 0.0, 0.0, 0.0, 0.0, 0.0, 0.0, 0.0, 0.0, 0.0, 0.0, 0.0, 0.0, 0.0, 0.0, 0.0, 0.0, 0.0, 0.0, 0.0, 0.0, 0.0, 0.0, 0.0, 0.0, 0.0, 0.0, 0.0, 0.0, 0.0, 0.0, 0.0, 0.0, 0.0, 0.0, 0.0, 0.0, 0.0, 0.0, 0.0, 0.0, 0.0, 0.0, 0.0, 0.0, 0.0, 0.0, 0.0, 0.0, 0.0, 0.0, 0.0, 0.0, 0.0, 0.0, 0.0, 0.0, 0.0, 0.0, 0.0, 0.0, 0.0, 0.0, 0.0, 0.0, 0.0, 0.0, 0.0, 0.0, 0.0, 0.0, 0.0, 0.0, 0.0, 0.0, 0.0, 0.0, 0.0, 0.0, 0.0, 0.0, 0.0, 0.0, 0.0, 0.0, 0.0, 0.0, 0.0, 0.0, 0.0, 0.0, 0.0, 0.0, 0.0, 0.0, 0.0, 0.0, 0.0, 0.0, 0.0, 0.0, 0.0, 0.0, 0.0, 0.0, 0.0, 0.0, 0.0, 0.0, 0.0, 0.0, 0.0, 0.0, 0.0, 0.0, 0.0, 0.0, 0.0, 0.0, 0.0, 0.0, 0.0, 0.0, 0.0, 0.0, 0.0, 0.0, 0.0, 0.0, 0.0, 0.0, 0.0, 0.0, 0.0, 0.0, 0.0, 0.0, 0.0, 0.0, 0.0, 0.0, 0.0, 0.0, 0.0, 0.0, 0.0, 0.0, 0.0, 0.0, 0.0, 0.0, 0.0, 0.0, 0.0, 0.0, 0.0, 0.0, 0.0, 0.0, 0.0, 0.0, 0.0, 0.0, 0.0, 0.0, 0.0, 0.0, 0.0, 0.0, 0.0, 0.0, 0.0, 0.0, 0.0, 0.0, 0.0, 0.0, 0.0, 0.0, 0.0, 0.0, 0.0, 0.0, 0.0, 0.0, 0.0, 0.0, 0.0, 0.0, 0.0, 0.0, 0.0, 0.0, 0.0, 0.0, 0.0, 0.0, 0.0, 0.0, 0.0, 0.0, 0.0, 0.0, 0.0, 0.0, 0.0, 0.0, 0.0, 0.0, 0.0, 0.0, 0.0, 0.0, 0.0, 0.0, 0.0, 0.0, 0.0, 0.0, 0.0, 0.0, 0.0, 0.0, 0.0, 0.0, 0.0, 0.0, 0.0, 0.0, 0.0, 0.0, 0.0, 0.0, 0.0, 0.0, 0.0, 0.0, 0.0, 0.0, 0.0, 0.0, 0.0, 0.0, 0.0, 0.0, 0.0, 0.0, 0.0, 0.0, 0.0, 0.0, 0.0, 0.0, 0.0, 0.0, 0.0, 0.0, 0.0, 0.0, 0.0, 0.0, 0.0, 0.0, 0.0, 0.0, 0.0, 0.0, 0.0, 0.0, 0.0, 0.0, 0.0, 0.0, 0.0, 0.0, 0.0, 0.0, 0.0, 0.0, 0.0, 0.0, 0.0, 0.0, 0.0, 0.0, 0.0, 0.0, 0.0, 0.0, 0.0, 0.0, 0.0, 0.0, 0.0, 0.0, 0.7164, 0.878, 0.7164, 0.9302, 0.7331, 0.9302, 0.7331, 0.878, 0.4348, 0.6684, 0.4019, 0.7952, 0.4562, 0.7406, 0.639, 0.9976, 0.8967, 0.6867, 0.9369, 0.6867, 0.9369, 0.6062, 0.8967, 0.6062, 0.9936, 6.825e-05, 0.9936, 0.2395, 1.0, 0.2394, 1.0, 0.0, 0.04904, 0.3425, 0.01621, 0.2157, 0.0, 0.2199, 0.03283, 0.3467, 0.3091, 0.0, 0.1264, 0.257, 0.07117, 0.2015, 0.104, 0.3283, 0.104, 0.3283, 0.07117, 0.2015, 0.01621, 0.2157, 0.04904, 0.3425, 0.8967, 0.8075, 0.9369, 0.8075, 0.9369, 0.7435, 0.8967, 0.7435, 0.8967, 0.7435, 0.9369, 0.7435, 0.9369, 0.6867, 0.8967, 0.6867, 0.3626, 0.6528, 0.3297, 0.7796, 0.3459, 0.7838, 0.3788, 0.657, 0.3788, 0.657, 0.3459, 0.7838, 0.4019, 0.7952, 0.4348, 0.6684, 0.802, 0.8939, 0.7982, 0.9043, 0.8704, 0.9043, 0.8742, 0.8939, 0.6596, 0.878, 0.6596, 0.8884, 0.7164, 0.9302, 0.7164, 0.878, 0.6596, 0.7916, 0.6596, 0.8318, 0.7164, 0.8318, 0.7164, 0.7916, 0.6596, 0.8318, 0.6596, 0.878, 0.7164, 0.878, 0.7164, 0.8318, 0.8005, 0.8413, 0.8018, 0.8477, 0.874, 0.8477, 0.8738, 0.8075, 0.8018, 0.8477, 0.802, 0.8939, 0.8742, 0.8939, 0.874, 0.8477, 0.7982, 0.7435, 0.8505, 0.7435, 0.8505, 0.6867, 0.7982, 0.6867, 0.8505, 0.7435, 0.8967, 0.7435, 0.8967, 0.6867, 0.8505, 0.6867, 0.7982, 0.8075, 0.8505, 0.8075, 0.8505, 0.7435, 0.7982, 0.7435, 0.8505, 0.8075, 0.8967, 0.8075, 0.8967, 0.7435, 0.8505, 0.7435, 0.937, 0.0005299, 0.937, 0.24, 0.9474, 0.2399, 0.9474, 0.0004745, 0.9474, 0.0004745, 0.9474, 0.2399, 0.9936, 0.2395, 0.9936, 6.825e-05, 0.7982, 0.6867, 0.8505, 0.6867, 0.8505, 0.6062, 0.7982, 0.6062, 0.8505, 0.6867, 0.8967, 0.6867, 0.8967, 0.6062, 0.8505, 0.6062, 0.7164, 0.7916, 0.7164, 0.8318, 0.7331, 0.8318, 0.7331, 0.7916, 0.7164, 0.8318, 0.7164, 0.878, 0.7331, 0.878, 0.7331, 0.8318, 0.8847, 0.6061, 0.8846, 0.4771, 0.8384, 0.477, 0.8385, 0.606, 0.8846, 0.4771, 0.8847, 0.3473, 0.8385, 0.3472, 0.8384, 0.477, 0.8847, 0.3473, 0.8846, 0.2182, 0.8384, 0.2182, 0.8385, 0.3472, 0.8846, 0.2182, 0.8847, 7.439e-05, 0.8384, 0.0, 0.8384, 0.2182, 0.7369, 0.8442, 0.7722, 0.8442, 0.7721, 0.798, 0.7368, 0.798, 0.937, 0.6062, 0.9369, 0.4772, 0.8846, 0.4771, 0.8847, 0.6061, 0.9369, 0.4772, 0.937, 0.3474, 0.8847, 0.3473, 0.8846, 0.4771, 0.937, 0.3474, 0.9369, 0.2183, 0.8846, 0.2182, 0.8847, 0.3473, 0.9369, 0.2183, 0.8951, 0.003899, 0.8847, 7.439e-05, 0.8846, 0.2182, 0.7331, 0.8546, 0.7684, 0.8546, 0.7722, 0.8442, 0.7369, 0.8442, 0.5431, 0.02317, 0.5102, 0.1499, 0.5652, 0.1642, 0.598, 0.03741, 0.5102, 0.1499, 0.4773, 0.2767, 0.5323, 0.291, 0.5652, 0.1642, 0.4773, 0.2767, 0.4445, 0.4035, 0.4995, 0.4177, 0.5323, 0.291, 0.4445, 0.4035, 0.4116, 0.5303, 0.4676, 0.5417, 0.4995, 0.4177, 0.3886, 0.6191, 0.3788, 0.657, 0.4348, 0.6684, 0.4446, 0.6305, 0.4659, 0.0, 0.4605, 0.1403, 0.5102, 0.1499, 0.5431, 0.02317, 0.4605, 0.1403, 0.4276, 0.267, 0.4773, 0.2767, 0.5102, 0.1499, 0.4276, 0.267, 0.3948, 0.3938, 0.4445, 0.4035, 0.4773, 0.2767, 0.3948, 0.3938, 0.3758, 0.521, 0.4116, 0.5303, 0.4445, 0.4035, 0.3724, 0.6149, 0.3626, 0.6528, 0.3788, 0.657, 0.3886, 0.6191, 0.2682, 0.9623, 0.2353, 0.8355, 0.1804, 0.8498, 0.2132, 0.9766, 0.2353, 0.8355, 0.2025, 0.7087, 0.1475, 0.723, 0.1804, 0.8498, 0.2025, 0.7087, 0.1697, 0.5819, 0.1147, 0.5961, 0.1475, 0.723, 0.1697, 0.5819, 0.1368, 0.4551, 0.08188, 0.4693, 0.1147, 0.5961, 0.1138, 0.3663, 0.104, 0.3283, 0.04904, 0.3425, 0.05887, 0.3805, 0.3297, 0.9448, 0.2969, 0.818, 0.2353, 0.8355, 0.2682, 0.9623, 0.2969, 0.818, 0.2514, 0.6961, 0.2025, 0.7087, 0.2353, 0.8355, 0.2514, 0.6961, 0.2185, 0.5693, 0.1697, 0.5819, 0.2025, 0.7087, 0.2185, 0.5693, 0.1514, 0.3614, 0.1368, 0.4551, 0.1697, 0.5819, 0.3297, 0.02937, 0.3091, 0.0, 0.104, 0.3283, 0.1138, 0.3663, 0.2132, 0.9766, 0.1804, 0.8498, 0.1307, 0.8594, 0.1361, 0.9997, 0.1804, 0.8498, 0.1475, 0.723, 0.09785, 0.7326, 0.1307, 0.8594, 0.1475, 0.723, 0.1147, 0.5961, 0.06501, 0.6058, 0.09785, 0.7326, 0.1147, 0.5961, 0.08188, 0.4693, 0.04604, 0.4786, 0.06501, 0.6058, 0.05887, 0.3805, 0.04904, 0.3425, 0.03283, 0.3467, 0.04265, 0.3847, 0.8385, 0.606, 0.8384, 0.477, 0.7982, 0.477, 0.7983, 0.606, 0.8384, 0.477, 0.8385, 0.3472, 0.7983, 0.3471, 0.7982, 0.477, 0.8385, 0.3472, 0.8384, 0.2182, 0.7982, 0.2181, 0.7983, 0.3471, 0.8384, 0.2182, 0.8384, 0.0, 0.832, 0.001259, 0.7982, 0.2181, 0.7368, 0.798, 0.7721, 0.798, 0.7708, 0.7916, 0.7355, 0.7916, 0.598, 0.03741, 0.5652, 0.1642, 0.6267, 0.1817, 0.6596, 0.05495, 0.5652, 0.1642, 0.5323, 0.291, 0.5812, 0.3036, 0.6267, 0.1817, 0.5323, 0.291, 0.4995, 0.4177, 0.5483, 0.4304, 0.5812, 0.3036, 0.4995, 0.4177, 0.4676, 0.5417, 0.4813, 0.6362, 0.5483, 0.4304, 0.4446, 0.6305, 0.4348, 0.6684, 0.639, 0.9976, 0.6596, 0.9683, 0.4676, 0.5417, 0.4446, 0.6305, 0.6596, 0.9683, 0.4813, 0.6362, 0.9935, 0.6063, 0.9935, 0.8679, 0.9999, 0.8678, 0.9999, 0.6063, 0.08188, 0.4693, 0.05887, 0.3805, 0.04265, 0.3847, 0.04604, 0.4786, 0.1514, 0.3614, 0.3297, 0.02937, 0.1138, 0.3663, 0.1368, 0.4551, 0.1368, 0.4551, 0.1138, 0.3663, 0.05887, 0.3805, 0.08188, 0.4693, 0.3758, 0.521, 0.3724, 0.6149, 0.3886, 0.6191, 0.4116, 0.5303, 0.4116, 0.5303, 0.3886, 0.6191, 0.4446, 0.6305, 0.4676, 0.5417, 0.9369, 0.6062, 0.9369, 0.8678, 0.9473, 0.8679, 0.9473, 0.6063, 0.9473, 0.6063, 0.9473, 0.8679, 0.9935, 0.8679, 0.9935, 0.6063, 0.6998, 0.0, 0.6596, 0.0, 0.6596, 0.1391, 0.6596, 0.2697, 0.6596, 0.4003, 0.6596, 0.5288, 0.6596, 0.622, 0.6596, 0.661, 0.6596, 0.7916, 0.6998, 0.7916, 0.746, 0.7916, 0.7982, 0.7916, 0.7982, 0.661, 0.7982, 0.622, 0.7982, 0.5288, 0.7982, 0.4003, 0.7982, 0.2697, 0.7982, 0.1391, 0.7982, 0.0, 0.746, 0.0, 0.0, 0.0, 0.0, 0.0, 0.0, 0.0, 0.0, 0.0, 0.0, 0.0, 0.0, 0.0, 0.0, 0.0, 0.0, 0.0, 0.0, 0.0, 0.0, 0.0, 0.0, 0.0, 0.0, 0.0, 0.0, 0.0, 0.0, 0.0, 0.0, 0.0, 0.0, 0.0, 0.0, 0.0, 0.0, 0.0, 0.0, 0.0, 0.0, 0.0, 0.0, 0.0, 0.0, 0.0, 0.0, 0.0, 0.0, 0.0, 0.0, 0.0, 0.0, 0.0, 0.0, 0.0, 0.0, 0.0, 0.0, 0.0, 0.0, 0.0, 0.0, 0.0, 0.0, 0.0, 0.0, 0.0, 0.0, 0.0, 0.0, 0.0, 0.0, 0.0, 0.0, 0.0, 0.0, 0.0, 0.0, 0.0, 0.0, 0.0, 0.0, 0.0, 0.0, 0.0, 0.0, 0.0, 0.0, 0.0, 0.0, 0.0, 0.0, 0.0, 0.0, 0.0, 0.0, 0.0, 0.0, 0.0, 0.0, 0.0, 0.0, 0.0, 0.0, 0.0, 0.0, 0.0, 0.0, 0.0, 0.0, 0.0, 0.0, 0.0, 0.0, 0.0, 0.0, 0.0, 0.0, 0.0, 0.0, 0.0, 0.0, 0.0, 0.0, 0.0, 0.0, 0.0, 0.0, 0.0, 0.0, 0.0, 0.0, 0.0, 0.0, 0.0, 0.0, 0.0, 0.0, 0.0, 0.0, 0.0, 0.0, 0.0, 0.0, 0.0, 0.0, 0.0, 0.0, 0.0, 0.0, 0.0, 0.0, 0.0, 0.0, 0.0, 0.0, 0.0, 0.0, 0.0, 0.0, 0.0, 0.0, 0.0, 0.0, 0.0, 0.0, 0.0, 0.0, 0.0, 0.0, 0.0, 0.0, 0.0, 0.0, 0.0, 0.0, 0.0, 0.0, 0.0, 0.0, 0.0, 0.0, 0.0, 0.0, 0.0, 0.0, 0.0, 0.0, 0.0, 0.0, 0.0, 0.0, 0.0, 0.0, 0.0, 0.0, 0.0, 0.0, 0.0, 0.0, 0.0, 0.0, 0.0, 0.0, 0.0, 0.0, 0.0, 0.0, 0.0, 0.0, 0.0, 0.0, 0.0, 0.0, 0.0, 0.0, 0.0, 0.0, 0.0, 0.0, 0.0, 0.0, 0.0, 0.0, 0.0, 0.0, 0.0, 0.0, 0.0, 0.0, 0.0, 0.0, 0.0, 0.0, 0.0, 0.0, 0.0, 0.0, 0.0, 0.0, 0.0, 0.0, 0.0, 0.0, 0.0, 0.0, 0.0, 0.0, 0.0, 0.0, 0.0, 0.0, 0.0, 0.0, 0.0, 0.0, 0.0, 0.0, 0.0, 0.0, 0.0, 0.0, 0.0, 0.0, 0.0, 0.0, 0.0, 0.0, 0.0, 0.0, 0.0, 0.0, 0.0, 0.0, 0.0, 0.0, 0.0, 0.0, 0.0, 0.0, 0.0, 0.0, 0.0, 0.0, 0.0, 0.0, 0.0, 0.0, 0.0, 0.0, 0.0, 0.0, 0.0, 0.0, 0.0, 0.0, 0.0, 0.0, 0.0, 0.0, 0.0, 0.0, 0.0, 0.0, 0.0, 0.0, 0.0, 0.0, 0.0, 0.0, 0.0, 0.0, 0.0, 0.0, 0.0, 0.0, 0.0, 0.0, 0.0, 0.0, 0.0, 0.0, 0.0, 0.0, 0.0, 0.0, 0.0, 0.0, 0.0, 0.0, 0.0, 0.0, 0.0, 0.0, 0.0, 0.0, 0.0, 0.0, 0.0, 0.0, 0.0, 0.0, 0.0, 0.0, 0.0, 0.0, 0.0, 0.0, 0.0, 0.0, 0.0, 0.0, 0.0, 0.0, 0.0, 0.0, 0.0, 0.0, 0.0, 0.0, 0.0, 0.0, 0.0, 0.0, 0.0, 0.0, 0.0, 0.0, 0.0, 0.0, 0.0, 0.0, 0.0, 0.0, 0.0, 0.0, 0.0, 0.0, 0.0, 0.0, 0.0, 0.0, 0.0, 0.0, 0.0, 0.0, 0.0, 0.0, 0.0, 0.0, 0.0, 0.0, 0.0, 0.0, 0.0, 0.0, 0.0, 0.0, 0.0, 0.0, 0.0, 0.0, 0.0, 0.0, 0.0, 0.0, 0.0, 0.0, 0.0, 0.0, 0.0, 0.0, 0.0, 0.0, 0.0, 0.0, 0.0, 0.0, 0.0, 0.0, 0.0, 0.0, 0.0, 0.0, 0.0, 0.0, 0.0, 0.0, 0.0, 0.0, 0.0, 0.0, 0.0, 0.0, 0.0, 0.0, 0.0, 0.0, 0.0, 0.0, 0.0, 0.0, 0.0, 0.0, 0.0, 0.0, 0.0, 0.0, 0.0, 0.0, 0.0, 0.0, 0.0, 0.0, 0.0, 0.0, 0.0, 0.0, 0.0, 0.0, 0.0, 0.0, 0.0, 0.0, 0.0, 0.0, 0.0, 0.0, 0.0, 0.0, 0.0, 0.0, 0.0, 0.0, 0.0, 0.0, 0.0, 0.0, 0.0, 0.0, 0.0, 0.0, 0.0, 0.0, 0.0, 0.0, 0.0, 0.0, 0.0, 0.0, 0.0, 0.0, 0.0, 0.0, 0.0, 0.0, 0.0, 0.0, 0.0, 0.0, 0.0, 0.0, 0.0, 0.0, 0.0, 0.0, 0.0, 0.0, 0.0, 0.0, 0.0, 0.0, 0.0, 0.0, 0.0, 0.0, 0.0, 0.0, 0.0, 0.0, 0.0, 0.0, 0.0, 0.0, 0.0, 0.0, 0.0, 0.0, 0.0, 0.0, 0.0, 0.0, 0.0, 0.0, 0.0, 0.0, 0.0, 0.0, 0.0, 0.0, 0.0, 0.0, 0.0, 0.0, 0.0, 0.0, 0.0, 0.0, 0.0, 0.0, 0.0, 0.0, 0.0, 0.0, 0.0, 0.0, 0.0, 0.0, 0.0, 0.0, 0.0, 0.0, 0.0, 0.0, 0.0, 0.0, 0.0, 0.0, 0.0, 0.0, 0.0, 0.0, 0.0, 0.0, 0.0, 0.0, 0.0, 0.0, 0.0, 0.0, 0.0, 0.0, 0.0, 0.0, 0.0, 0.0, 0.0, 0.0, 0.0, 0.0, 0.0, 0.0, 0.0, 0.0, 0.0, 0.0, 0.0, 0.0, 0.0, 0.0, 0.0, 0.0, 0.0, 0.0, 0.0, 0.0, 0.0, 0.0, 0.0, 0.0, 0.0, 0.0, 0.0, 0.0, 0.0, 0.0, 0.0, 0.0, 0.0, 0.0, 0.0, 0.0, 0.0, 0.0, 0.0, 0.0, 0.0, 0.0, 0.0, 0.0, 0.0, 0.0, 0.0, 0.0, 0.0, 0.0, 0.0, 0.0, 0.0, 0.0, 0.0, 0.0, 0.0, 0.0, 0.0, 0.0, 0.0, 0.0, 0.0, 0.0, 0.0, 0.0, 0.0, 0.0, 0.0, 0.0, 0.0, 0.0, 0.0, 0.0, 0.0, 0.0, 0.0, 0.0, 0.0, 0.0, 0.0, 0.0, 0.0, 0.0, 0.0, 0.0, 0.0, 0.0, 0.0, 0.0, 0.0, 0.0, 0.0, 0.0, 0.0, 0.0, 0.0, 0.0, 0.0, 0.0, 0.0, 0.0, 0.0, 0.0, 0.0, 0.0, 0.0, 0.0, 0.0, 0.0, 0.0, 0.0, 0.0, 0.0, 0.0, 0.0, 0.0, 0.0, 0.0, 0.0, 0.0, 0.0, 0.0, 0.0, 0.0, 0.0, 0.0, 0.0, 0.0, 0.0, 0.0, 0.0, 0.0, 0.0, 0.0, 0.0, 0.0, 0.0, 0.0, 0.0, 0.0, 0.0, 0.0, 0.0, 0.0, 0.0, 0.0, 0.0, 0.0, 0.0, 0.0, 0.0, 0.0, 0.0, 0.0, 0.0, 0.0, 0.0, 0.0, 0.0, 0.0, 0.0, 0.0, 0.0, 0.0, 0.0, 0.0, 0.0, 0.0, 0.0, 0.0, 0.0, 0.0, 0.0, 0.0, 0.0, 0.0, 0.0, 0.0, 0.0, 0.0, 0.0, 0.0])
me_cube_003.materials.append(mat_leaf)
me_cube_003.materials.append(mat_trunk)
me_cube_003.use_remesh_preserve_volume = False
me_cube_003.use_remesh_preserve_attributes = False
me_cube_003.use_mirror_vertex_groups = False
me_cube_003.update()

# ---- objects
ob_camera = bpy.data.objects.new('Camera', cam_camera)
ob_leaf_small = bpy.data.objects.new('leaf small', me_cube_003)
ob_light = bpy.data.objects.new('Light', light_light)

# ---- transforms, parenting, visibility, modifiers, constraints
ob_camera.location = (20.21, 9.58, 9.293)
ob_camera.rotation_euler = (1.303, -4.116e-07, 2.076)
ob_camera.lock_rotations_4d = False
ob_camera.empty_display_type = 'ARROWS'
ob_camera.color = (0.0, 0.0, 0.0, 0.0)
ob_camera.display_type = 'WIRE'
ob_camera.lineart.crease_threshold = 0.0
ob_leaf_small.location = (0.0, 0.0, 0.0)
ob_leaf_small.rotation_euler = (0.0, -0.0, -3.142)
ob_leaf_small.lock_rotations_4d = False
ob_leaf_small.empty_display_type = 'ARROWS'
ob_leaf_small.lineart.crease_threshold = 0.0
ob_light.location = (4.401, 2.821, 5.904)
ob_light.rotation_euler = (0.6503, 0.05522, 1.866)
ob_light.lock_rotations_4d = False
ob_light.empty_display_type = 'ARROWS'
ob_light.color = (0.0, 0.0, 0.0, 0.0)
ob_light.lineart.crease_threshold = 0.0

# ---- collection membership
col_collection.objects.link(ob_camera)
col_collection.objects.link(ob_leaf_small)
col_collection.objects.link(ob_light)

# ---- scene / render settings (as saved in the file)
scene.camera = ob_camera
scene.frame_start = 1; scene.frame_end = 250; scene.frame_set(56)
scene.render.engine = 'BLENDER_EEVEE_NEXT'
scene.cycles.samples = 128
scene.cycles.sampling_pattern = 'TABULATED_SOBOL'
scene.cycles.use_adaptive_sampling = False
scene.cycles.use_light_tree = False
scene.view_settings.view_transform = 'Filmic'
bpy.context.view_layer.update()
